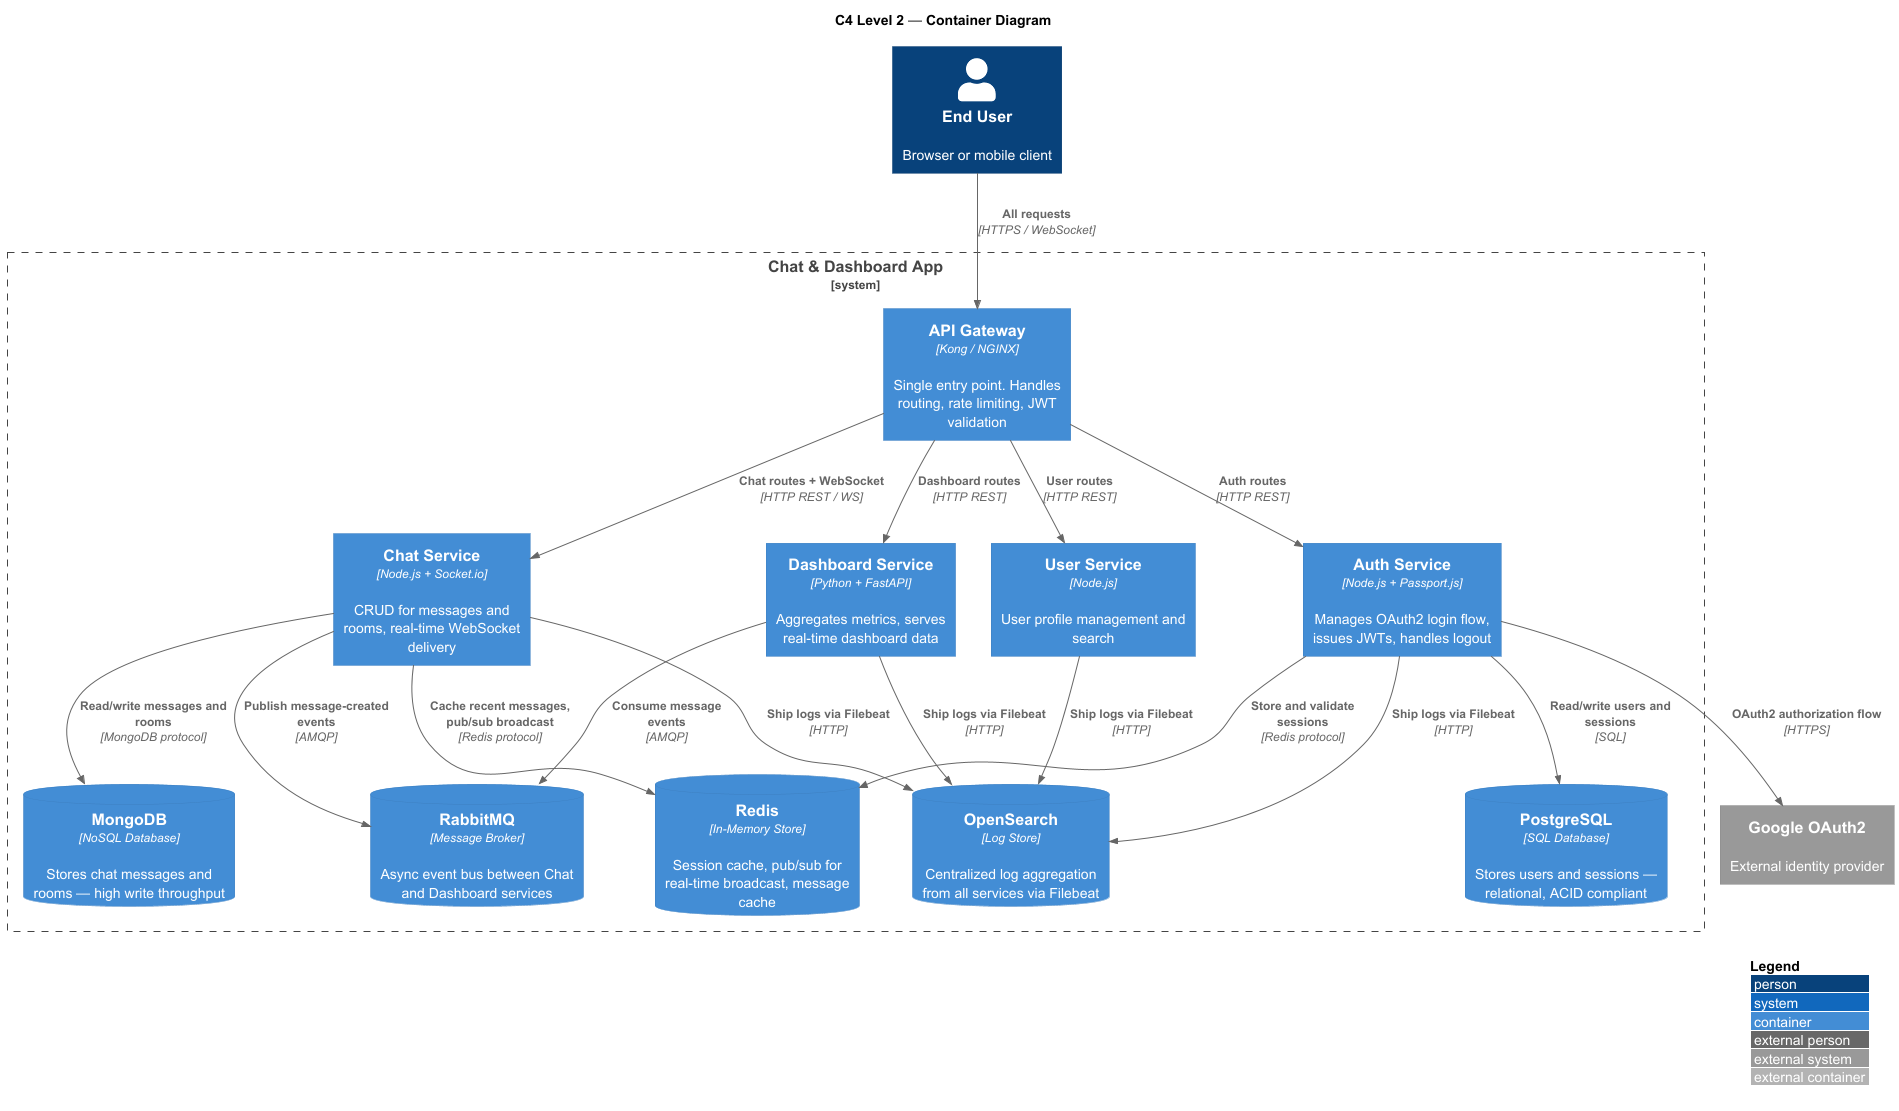

The diagram above was rendered by PlantUML. Its source (embedded in the PNG):
@startuml c4-container
!include https://raw.githubusercontent.com/plantuml-stdlib/C4-PlantUML/master/C4_Container.puml

LAYOUT_WITH_LEGEND()

title C4 Level 2 — Container Diagram

Person(user, "End User", "Browser or mobile client")
System_Ext(google, "Google OAuth2", "External identity provider")

System_Boundary(chatapp, "Chat & Dashboard App") {

    Container(gateway, "API Gateway", "Kong / NGINX", "Single entry point. Handles routing, rate limiting, JWT validation")

    Container(auth, "Auth Service", "Node.js + Passport.js", "Manages OAuth2 login flow, issues JWTs, handles logout")
    Container(chat, "Chat Service", "Node.js + Socket.io", "CRUD for messages and rooms, real-time WebSocket delivery")
    Container(user_svc, "User Service", "Node.js", "User profile management and search")
    Container(dashboard, "Dashboard Service", "Python + FastAPI", "Aggregates metrics, serves real-time dashboard data")

    ContainerDb(postgres, "PostgreSQL", "SQL Database", "Stores users and sessions — relational, ACID compliant")
    ContainerDb(mongo, "MongoDB", "NoSQL Database", "Stores chat messages and rooms — high write throughput")
    ContainerDb(redis, "Redis", "In-Memory Store", "Session cache, pub/sub for real-time broadcast, message cache")
    ContainerDb(rabbit, "RabbitMQ", "Message Broker", "Async event bus between Chat and Dashboard services")
    ContainerDb(opensearch, "OpenSearch", "Log Store", "Centralized log aggregation from all services via Filebeat")
}

Rel(user, gateway, "All requests", "HTTPS / WebSocket")
Rel(gateway, auth, "Auth routes", "HTTP REST")
Rel(gateway, chat, "Chat routes + WebSocket", "HTTP REST / WS")
Rel(gateway, user_svc, "User routes", "HTTP REST")
Rel(gateway, dashboard, "Dashboard routes", "HTTP REST")

Rel(auth, google, "OAuth2 authorization flow", "HTTPS")
Rel(auth, postgres, "Read/write users and sessions", "SQL")
Rel(auth, redis, "Store and validate sessions", "Redis protocol")

Rel(chat, mongo, "Read/write messages and rooms", "MongoDB protocol")
Rel(chat, redis, "Cache recent messages, pub/sub broadcast", "Redis protocol")
Rel(chat, rabbit, "Publish message-created events", "AMQP")

Rel(dashboard, rabbit, "Consume message events", "AMQP")

Rel(auth, opensearch, "Ship logs via Filebeat", "HTTP")
Rel(chat, opensearch, "Ship logs via Filebeat", "HTTP")
Rel(user_svc, opensearch, "Ship logs via Filebeat", "HTTP")
Rel(dashboard, opensearch, "Ship logs via Filebeat", "HTTP")

@enduml